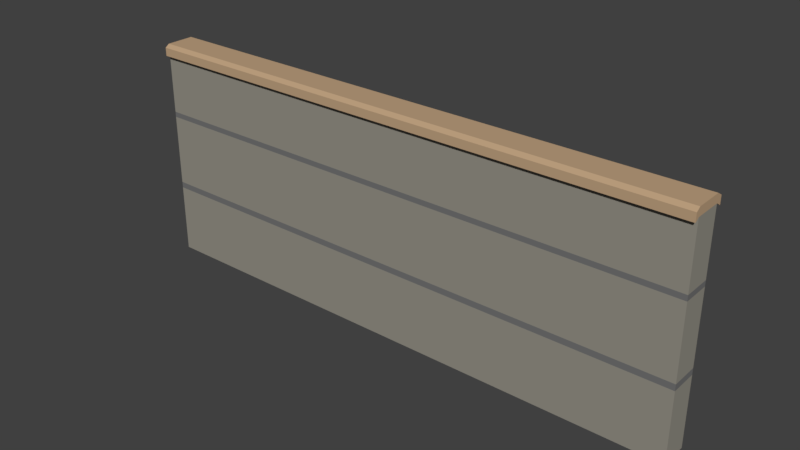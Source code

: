 # Source: wall_-_Copy.blend  (saved by Blender 2.79.0; exported with 4.5.12 LTS)
import bpy
from mathutils import Matrix  # noqa: F401  (used for matrix-valued properties, if any)

bpy.ops.wm.read_factory_settings(use_empty=True)
scene = bpy.context.scene
scene.name = 'Scene'

# ---- collections
col_collection_1 = bpy.data.collections.new('Collection 1'); scene.collection.children.link(col_collection_1)

# ---- materials (node trees are filled in below, after node groups)
mat_basematt = bpy.data.materials.new('basematt')
mat_basematt.alpha_threshold = 0.0
mat_basematt.use_transparent_shadow = False
mat_basematt.diffuse_color = (0.3032, 0.2878, 0.2442, 1.0)
mat_basematt.roughness = 0.5
mat_basematt.line_color = (0.0, 0.0, 0.0, 1.0)
mat_tile = bpy.data.materials.new('tile')
mat_tile.alpha_threshold = 0.0
mat_tile.use_transparent_shadow = False
mat_tile.diffuse_color = (0.5277, 0.3629, 0.2189, 1.0)
mat_tile.roughness = 0.5
mat_detail = bpy.data.materials.new('detail')
mat_detail.alpha_threshold = 0.0
mat_detail.use_transparent_shadow = False
mat_detail.diffuse_color = (0.1734, 0.1734, 0.1734, 1.0)
mat_detail.roughness = 0.5

# ---- material node trees

# ---- world
world_world = bpy.data.worlds.new('World'); scene.world = world_world
world_world.color = (0.05088, 0.05088, 0.05088)
world_world.use_sun_shadow = False
world_world.sun_shadow_jitter_overblur = 0.0
world_world.cycles.sampling_method = 'MANUAL'

# ---- meshes
me_cube = bpy.data.meshes.new('Cube')
me_cube.from_pydata([(1.0, 1.0, -1.0), (1.0, -1.0, -1.0), (-1.0, -1.0, -1.0), (-1.0, 1.0, -1.0), (1.0, 1.0, 1.0), (1.0, -1.0, 1.0), (-1.0, -1.0, 1.0), (-1.0, 1.0, 1.0), (1.0, 1.0, 0.9263), (1.0, -1.0, 0.9263), (-1.0, -1.0, 0.9263), (-1.0, 1.0, 0.9263), (1.0, 1.425, 0.8944), (1.0, 1.425, 0.9681), (-1.0, 1.425, 0.8944), (-1.0, 1.425, 0.9681), (1.0, -1.306, 0.8999), (1.0, -1.306, 0.9736), (-1.0, -1.306, 0.8999), (-1.0, -1.306, 0.9736), (1.0, 1.0, 0.3213), (1.0, 1.0, 0.3695), (1.0, -1.0, 0.3213), (1.0, -1.0, 0.3695), (-1.0, -1.0, 0.3213), (-1.0, -1.0, 0.3695), (-1.0, 1.0, 0.3213), (-1.0, 1.0, 0.3695), (1.0, 1.0, -0.3757), (1.0, 1.0, -0.3205), (1.0, -1.0, -0.3757), (1.0, -1.0, -0.3205), (-1.0, -1.0, -0.3757), (-1.0, -1.0, -0.3205), (-1.0, 1.0, -0.3757), (-1.0, 1.0, -0.3205)], [], [(0, 1, 2, 3), (4, 7, 6, 5), (8, 4, 5, 9), (5, 6, 19, 17), (10, 6, 7, 11), (28, 0, 3, 34), (4, 8, 12, 13), (25, 10, 11, 27), (23, 9, 10, 25), (21, 8, 9, 23), (13, 12, 14, 15), (7, 4, 13, 15), (11, 7, 15, 14), (8, 11, 14, 12), (16, 17, 19, 18), (6, 10, 18, 19), (9, 5, 17, 16), (10, 9, 16, 18), (29, 20, 22, 31), (20, 21, 23, 22), (31, 22, 24, 33), (22, 23, 25, 24), (33, 24, 26, 35), (24, 25, 27, 26), (8, 21, 27, 11), (21, 20, 26, 27), (2, 32, 34, 3), (32, 33, 35, 34), (1, 30, 32, 2), (30, 31, 33, 32), (0, 28, 30, 1), (28, 29, 31, 30), (20, 29, 35, 26), (29, 28, 34, 35)])
me_cube.polygons.foreach_set('material_index', [0, 1, 1, 1, 1, 0, 1, 0, 0, 0, 1, 1, 1, 1, 1, 1, 1, 1, 0, 2, 0, 2, 0, 2, 0, 2, 0, 2, 0, 2, 0, 2, 0, 2])
me_cube.materials.append(mat_basematt)
me_cube.materials.append(mat_tile)
me_cube.materials.append(mat_detail)
me_cube.use_remesh_preserve_volume = False
me_cube.use_remesh_preserve_attributes = False
me_cube.use_mirror_vertex_groups = False
me_cube.update()

# ---- objects
ob_cube = bpy.data.objects.new('Cube', me_cube)

# ---- transforms, parenting, visibility, modifiers, constraints
ob_cube.location = (0.0, 0.0, 0.0)
ob_cube.scale = (10.0, 0.5, 4.0)
ob_cube.lock_rotations_4d = False
ob_cube.empty_display_type = 'ARROWS'
ob_cube.lineart.crease_threshold = 0.0

# ---- collection membership
col_collection_1.objects.link(ob_cube)

# ---- scene / render settings (as saved in the file)
scene.frame_start = 1; scene.frame_end = 250; scene.frame_set(1)
scene.render.engine = 'BLENDER_EEVEE_NEXT'
scene.render.resolution_percentage = 50
scene.render.dither_intensity = 0.0
scene.cycles.use_denoising = False
scene.cycles.samples = 128
scene.cycles.sampling_pattern = 'TABULATED_SOBOL'
scene.cycles.use_adaptive_sampling = False
scene.cycles.use_light_tree = False
scene.cycles.blur_glossy = 0.0
scene.cycles.sample_clamp_indirect = 0.0
scene.view_settings.view_transform = 'Standard'
bpy.context.view_layer.update()

# ---- added for rendering (the .blend has no active camera and no usable light): camera, sun
cam_auto = bpy.data.cameras.new('AutoCamera')
cam_auto.lens = 50.0
cam_auto.sensor_width = 36.0
cam_auto.clip_end = 1000.0
ob_auto_camera = bpy.data.objects.new('AutoCamera', cam_auto)
scene.collection.objects.link(ob_auto_camera)
ob_auto_camera.location = (19.97, -23.9343, 15.976)
ob_auto_camera.rotation_euler = (1.09748, -7.21219e-08, 0.694738)
scene.camera = ob_auto_camera
light_auto_sun = bpy.data.lights.new('AutoSun', 'SUN')
light_auto_sun.energy = 3.0
light_auto_sun.angle = 0.0523599
ob_auto_sun = bpy.data.objects.new('AutoSun', light_auto_sun)
scene.collection.objects.link(ob_auto_sun)
ob_auto_sun.rotation_euler = (0.872665, 0.174533, 0.523599)
bpy.context.view_layer.update()
